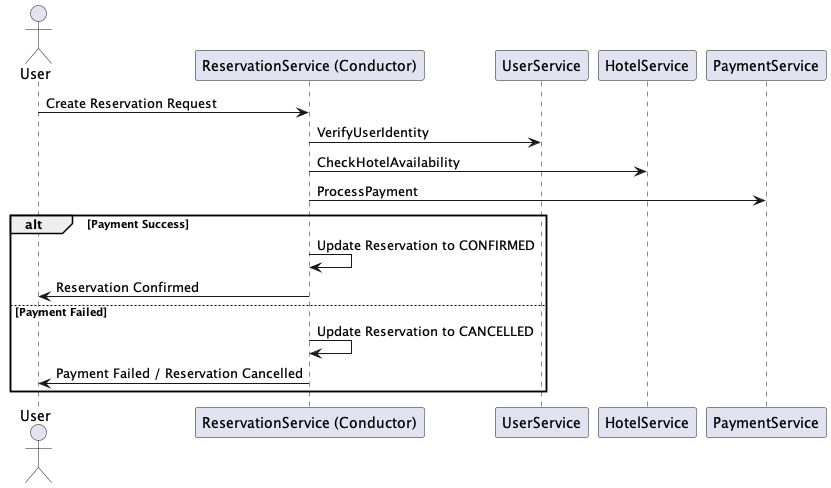

The diagram above was rendered by PlantUML. Its source (embedded in the PNG):
@startuml reservation_sequence
actor User

participant "ReservationService (Conductor)" as RS
participant "UserService" as US
participant "HotelService" as HS
participant "PaymentService" as PS

User -> RS : Create Reservation Request

RS -> US : VerifyUserIdentity
RS -> HS : CheckHotelAvailability
RS -> PS : ProcessPayment

alt Payment Success
  RS -> RS : Update Reservation to CONFIRMED
  RS -> User : Reservation Confirmed
else Payment Failed
  RS -> RS : Update Reservation to CANCELLED
  RS -> User : Payment Failed / Reservation Cancelled
end
@enduml